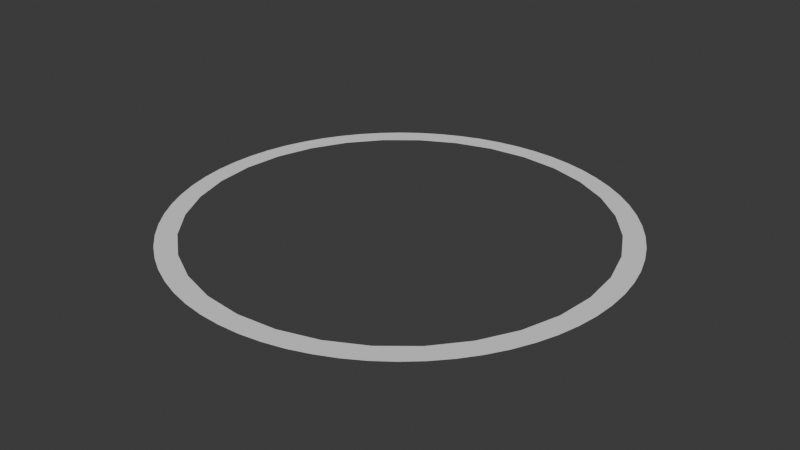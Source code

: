 # Source: ring.blend  (saved by Blender 4.3.32; exported with 4.5.12 LTS)
import bpy
from mathutils import Matrix  # noqa: F401  (used for matrix-valued properties, if any)

bpy.ops.wm.read_factory_settings(use_empty=True)
scene = bpy.context.scene
scene.name = 'Scene'

# ---- world
world_world = bpy.data.worlds.new('World'); scene.world = world_world
world_world.use_nodes = True; world_world.node_tree.nodes.clear()
_N = world_world.node_tree.nodes; _L = world_world.node_tree.links
n0 = _N.new('ShaderNodeOutputWorld'); n0.name = 'World Output'; n0.location = (300, 300)
n1 = _N.new('ShaderNodeBackground'); n1.name = 'Background'; n1.location = (10, 300)
n1.inputs[0].default_value = (0.05088, 0.05088, 0.05088, 1.0)
_L.new(n1.outputs[0], n0.inputs[0])
n0.is_active_output = True
world_world.color = (0.05088, 0.05088, 0.05088)
world_world.sun_shadow_jitter_overblur = 0.0

# ---- meshes
me_circle_001 = bpy.data.meshes.new('Circle.001')
me_circle_001.from_pydata([(0.0, 1.1, 0.0), (-0.1078, 1.095, 0.0), (-0.2146, 1.079, 0.0), (-0.3193, 1.053, 0.0), (-0.421, 1.016, 0.0), (-0.5185, 0.9701, 0.0), (-0.6111, 0.9146, 0.0), (-0.6978, 0.8503, 0.0), (-0.7778, 0.7778, 0.0), (-0.8503, 0.6978, 0.0), (-0.9146, 0.6111, 0.0), (-0.9701, 0.5185, 0.0), (-1.016, 0.421, 0.0), (-1.053, 0.3193, 0.0), (-1.079, 0.2146, 0.0), (-1.095, 0.1078, 0.0), (-1.1, 0.0, 0.0), (-1.095, -0.1078, 0.0), (-1.079, -0.2146, 0.0), (-1.053, -0.3193, 0.0), (-1.016, -0.421, 0.0), (-0.9701, -0.5185, 0.0), (-0.9146, -0.6111, 0.0), (-0.8503, -0.6978, 0.0), (-0.7778, -0.7778, 0.0), (-0.6978, -0.8503, 0.0), (-0.6111, -0.9146, 0.0), (-0.5185, -0.9701, 0.0), (-0.421, -1.016, 0.0), (-0.3193, -1.053, 0.0), (-0.2146, -1.079, 0.0), (-0.1078, -1.095, 0.0), (0.0, -1.1, 0.0), (0.1078, -1.095, 0.0), (0.2146, -1.079, 0.0), (0.3193, -1.053, 0.0), (0.421, -1.016, 0.0), (0.5185, -0.9701, 0.0), (0.6111, -0.9146, 0.0), (0.6978, -0.8503, 0.0), (0.7778, -0.7778, 0.0), (0.8503, -0.6978, 0.0), (0.9146, -0.6111, 0.0), (0.9701, -0.5185, 0.0), (1.016, -0.421, 0.0), (1.053, -0.3193, 0.0), (1.079, -0.2146, 0.0), (1.095, -0.1078, 0.0), (1.1, 0.0, 0.0), (1.095, 0.1078, 0.0), (1.079, 0.2146, 0.0), (1.053, 0.3193, 0.0), (1.016, 0.421, 0.0), (0.9701, 0.5185, 0.0), (0.9146, 0.6111, 0.0), (0.8503, 0.6978, 0.0), (0.7778, 0.7778, 0.0), (0.6978, 0.8503, 0.0), (0.6111, 0.9146, 0.0), (0.5185, 0.9701, 0.0), (0.421, 1.016, 0.0), (0.3193, 1.053, 0.0), (0.2146, 1.079, 0.0), (0.1078, 1.095, 0.0), (-0.9808, 0.1951, 0.0), (-0.8315, 0.5556, 0.0), (-0.9239, 0.3827, 0.0), (-0.5556, 0.8315, 0.0), (-0.1951, 0.9808, 0.0), (-0.3827, 0.9239, 0.0), (-0.7071, 0.7071, 0.0), (-0.9808, -0.1951, 0.0), (-0.8315, -0.5556, 0.0), (-0.9239, -0.3827, 0.0), (-0.5556, -0.8315, 0.0), (-0.1951, -0.9808, 0.0), (-0.3827, -0.9239, 0.0), (-0.7071, -0.7071, 0.0), (0.1951, -0.9808, 0.0), (0.5556, -0.8315, 0.0), (0.3827, -0.9239, 0.0), (0.8315, -0.5556, 0.0), (0.9808, -0.1951, 0.0), (0.9239, -0.3827, 0.0), (0.7071, -0.7071, 0.0), (0.1951, 0.9808, 0.0), (0.5556, 0.8315, 0.0), (0.3827, 0.9239, 0.0), (0.8315, 0.5556, 0.0), (0.9808, 0.1951, 0.0), (0.9239, 0.3827, 0.0), (0.7071, 0.7071, 0.0), (-1.0, 0.0, 0.0), (0.0, -1.0, 0.0), (0.0, 1.0, 0.0), (1.0, 0.0, 0.0)], [], [(95, 48, 49, 50, 51, 52, 53, 54, 55, 56, 57, 58, 59, 60, 61, 62, 63, 0, 94, 85, 87, 86, 91, 88, 90, 89), (94, 0, 1, 2, 3, 4, 5, 6, 7, 8, 9, 10, 11, 12, 13, 14, 15, 16, 17, 18, 19, 20, 21, 22, 23, 24, 25, 26, 27, 28, 29, 30, 31, 32, 33, 34, 35, 36, 37, 38, 39, 40, 41, 42, 43, 44, 45, 46, 47, 48, 95, 82, 83, 81, 84, 79, 80, 78, 93, 75, 76, 74, 77, 72, 73, 71, 92, 64, 66, 65, 70, 67, 69, 68)])
_uv = me_circle_001.uv_layers.new(name='UVMap')
_uv.uv.foreach_set('vector', [0.0, 0.0, 0.0, 0.0, 0.0, 0.0, 0.0, 0.0, 0.0, 0.0, 0.0, 0.0, 0.0, 0.0, 0.0, 0.0, 0.0, 0.0, 0.0, 0.0, 0.0, 0.0, 0.0, 0.0, 0.0, 0.0, 0.0, 0.0, 0.0, 0.0, 0.0, 0.0, 0.0, 0.0, 0.0, 0.0, 0.0, 0.0, 0.0, 0.0, 0.0, 0.0, 0.0, 0.0, 0.0, 0.0, 0.0, 0.0, 0.0, 0.0, 0.0, 0.0, 0.0, 0.0, 0.0, 0.0, 0.0, 0.0, 0.0, 0.0, 0.0, 0.0, 0.0, 0.0, 0.0, 0.0, 0.0, 0.0, 0.0, 0.0, 0.0, 0.0, 0.0, 0.0, 0.0, 0.0, 0.0, 0.0, 0.0, 0.0, 0.0, 0.0, 0.0, 0.0, 0.0, 0.0, 0.0, 0.0, 0.0, 0.0, 0.0, 0.0, 0.0, 0.0, 0.0, 0.0, 0.0, 0.0, 0.0, 0.0, 0.0, 0.0, 0.0, 0.0, 0.0, 0.0, 0.0, 0.0, 0.0, 0.0, 0.0, 0.0, 0.0, 0.0, 0.0, 0.0, 0.0, 0.0, 0.0, 0.0, 0.0, 0.0, 0.0, 0.0, 0.0, 0.0, 0.0, 0.0, 0.0, 0.0, 0.0, 0.0, 0.0, 0.0, 0.0, 0.0, 0.0, 0.0, 0.0, 0.0, 0.0, 0.0, 0.0, 0.0, 0.0, 0.0, 0.0, 0.0, 0.0, 0.0, 0.0, 0.0, 0.0, 0.0, 0.0, 0.0, 0.0, 0.0, 0.0, 0.0, 0.0, 0.0, 0.0, 0.0, 0.0, 0.0, 0.0, 0.0, 0.0, 0.0, 0.0, 0.0, 0.0, 0.0, 0.0, 0.0, 0.0, 0.0, 0.0, 0.0, 0.0, 0.0, 0.0, 0.0, 0.0, 0.0, 0.0, 0.0, 0.0, 0.0, 0.0, 0.0, 0.0, 0.0, 0.0, 0.0, 0.0, 0.0, 0.0, 0.0])
me_circle_001.update()

# ---- objects
ob_ring = bpy.data.objects.new('Ring', me_circle_001)

# ---- transforms, parenting, visibility, modifiers, constraints
ob_ring.location = (0.0, 0.0, 0.0)
ob_ring.scale = (1.1, 1.1, 1.1)

# ---- collection membership
scene.collection.objects.link(ob_ring)

# ---- scene / render settings (as saved in the file)
scene.frame_start = 1; scene.frame_end = 250; scene.frame_set(1)
scene.render.engine = 'BLENDER_EEVEE_NEXT'
bpy.context.view_layer.update()

# ---- added for rendering (the .blend has no active camera and no usable light): camera, sun
cam_auto = bpy.data.cameras.new('AutoCamera')
cam_auto.lens = 50.0
cam_auto.sensor_width = 36.0
cam_auto.clip_end = 1000.0
ob_auto_camera = bpy.data.objects.new('AutoCamera', cam_auto)
scene.collection.objects.link(ob_auto_camera)
ob_auto_camera.location = (3.16649, -3.79978, 2.53319)
ob_auto_camera.rotation_euler = (1.09748, -7.21219e-08, 0.694738)
scene.camera = ob_auto_camera
light_auto_sun = bpy.data.lights.new('AutoSun', 'SUN')
light_auto_sun.energy = 3.0
light_auto_sun.angle = 0.0523599
ob_auto_sun = bpy.data.objects.new('AutoSun', light_auto_sun)
scene.collection.objects.link(ob_auto_sun)
ob_auto_sun.rotation_euler = (0.872665, 0.174533, 0.523599)
bpy.context.view_layer.update()
